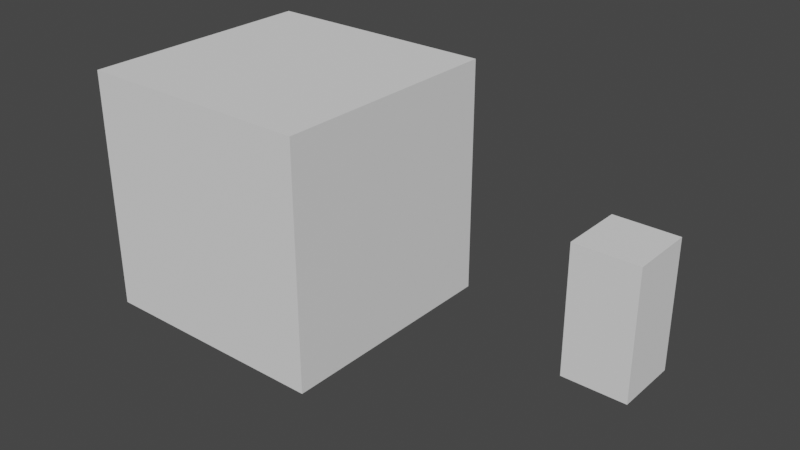 # Source: untitled.blend  (saved by Blender 3.6.13; exported with 4.5.12 LTS)
import bpy
from mathutils import Matrix  # noqa: F401  (used for matrix-valued properties, if any)

bpy.ops.wm.read_factory_settings(use_empty=True)
scene = bpy.context.scene
scene.name = 'Scene'

# ---- collections
col_collection = bpy.data.collections.new('Collection'); scene.collection.children.link(col_collection)

# ---- world
world_world = bpy.data.worlds.new('World'); scene.world = world_world
world_world.use_nodes = True; world_world.node_tree.nodes.clear()
_N = world_world.node_tree.nodes; _L = world_world.node_tree.links
n0 = _N.new('ShaderNodeOutputWorld'); n0.name = 'World Output'; n0.location = (300, 300)
n1 = _N.new('ShaderNodeBackground'); n1.name = 'Background'; n1.location = (10, 300)
n1.inputs[0].default_value = (0.05088, 0.05088, 0.05088, 1.0)
_L.new(n1.outputs[0], n0.inputs[0])
n0.is_active_output = True
world_world.color = (0.05088, 0.05088, 0.05088)
world_world.use_sun_shadow = False
world_world.sun_shadow_jitter_overblur = 0.0

# ---- meshes
me_cube_001 = bpy.data.meshes.new('Cube.001')
me_cube_001.from_pydata([(-1.0, -1.0, -1.0), (-1.0, -1.0, 1.0), (-1.0, 1.0, -1.0), (-1.0, 1.0, 1.0), (1.0, -1.0, -1.0), (1.0, -1.0, 1.0), (1.0, 1.0, -1.0), (1.0, 1.0, 1.0)], [], [(0, 1, 3, 2), (2, 3, 7, 6), (6, 7, 5, 4), (4, 5, 1, 0), (2, 6, 4, 0), (7, 3, 1, 5)])
_uv = me_cube_001.uv_layers.new(name='UVMap')
_uv.uv.foreach_set('vector', [0.375, 0.0, 0.625, 0.0, 0.625, 0.25, 0.375, 0.25, 0.375, 0.25, 0.625, 0.25, 0.625, 0.5, 0.375, 0.5, 0.375, 0.5, 0.625, 0.5, 0.625, 0.75, 0.375, 0.75, 0.375, 0.75, 0.625, 0.75, 0.625, 1.0, 0.375, 1.0, 0.125, 0.5, 0.375, 0.5, 0.375, 0.75, 0.125, 0.75, 0.625, 0.5, 0.875, 0.5, 0.875, 0.75, 0.625, 0.75])
me_cube_001.update()
me_cube_002 = bpy.data.meshes.new('Cube.002')
me_cube_002.from_pydata([(-1.0, -1.0, -1.0), (-1.0, -1.0, 1.0), (-1.0, 1.0, -1.0), (-1.0, 1.0, 1.0), (1.0, -1.0, -1.0), (1.0, -1.0, 1.0), (1.0, 1.0, -1.0), (1.0, 1.0, 1.0)], [], [(0, 1, 3, 2), (2, 3, 7, 6), (6, 7, 5, 4), (4, 5, 1, 0), (2, 6, 4, 0), (7, 3, 1, 5)])
_uv = me_cube_002.uv_layers.new(name='UVMap')
_uv.uv.foreach_set('vector', [0.375, 0.0, 0.625, 0.0, 0.625, 0.25, 0.375, 0.25, 0.375, 0.25, 0.625, 0.25, 0.625, 0.5, 0.375, 0.5, 0.375, 0.5, 0.625, 0.5, 0.625, 0.75, 0.375, 0.75, 0.375, 0.75, 0.625, 0.75, 0.625, 1.0, 0.375, 1.0, 0.125, 0.5, 0.375, 0.5, 0.375, 0.75, 0.125, 0.75, 0.625, 0.5, 0.875, 0.5, 0.875, 0.75, 0.625, 0.75])
me_cube_002.update()

# ---- objects
ob_cube = bpy.data.objects.new('Cube', me_cube_001)
ob_cube_001 = bpy.data.objects.new('Cube.001', me_cube_002)

# ---- transforms, parenting, visibility, modifiers, constraints
ob_cube.location = (0.0, 0.0, 0.0)
ob_cube_001.location = (2.917, 0.0, 0.0)
ob_cube_001.scale = (0.25, 0.25, 0.5)

# ---- collection membership
col_collection.objects.link(ob_cube)
col_collection.objects.link(ob_cube_001)

# ---- scene / render settings (as saved in the file)
scene.frame_start = 1; scene.frame_end = 250; scene.frame_set(1)
scene.render.engine = 'BLENDER_EEVEE_NEXT'
scene.cycles.sampling_pattern = 'TABULATED_SOBOL'
scene.view_settings.view_transform = 'Filmic'
bpy.context.view_layer.update()

# ---- added for rendering (the .blend has no active camera and no usable light): camera, sun
cam_auto = bpy.data.cameras.new('AutoCamera')
cam_auto.lens = 50.0
cam_auto.sensor_width = 36.0
cam_auto.clip_end = 1000.0
ob_auto_camera = bpy.data.objects.new('AutoCamera', cam_auto)
scene.collection.objects.link(ob_auto_camera)
ob_auto_camera.location = (5.74375, -5.59202, 3.72801)
ob_auto_camera.rotation_euler = (1.09748, -7.21219e-08, 0.694738)
scene.camera = ob_auto_camera
light_auto_sun = bpy.data.lights.new('AutoSun', 'SUN')
light_auto_sun.energy = 3.0
light_auto_sun.angle = 0.0523599
ob_auto_sun = bpy.data.objects.new('AutoSun', light_auto_sun)
scene.collection.objects.link(ob_auto_sun)
ob_auto_sun.rotation_euler = (0.872665, 0.174533, 0.523599)
bpy.context.view_layer.update()
